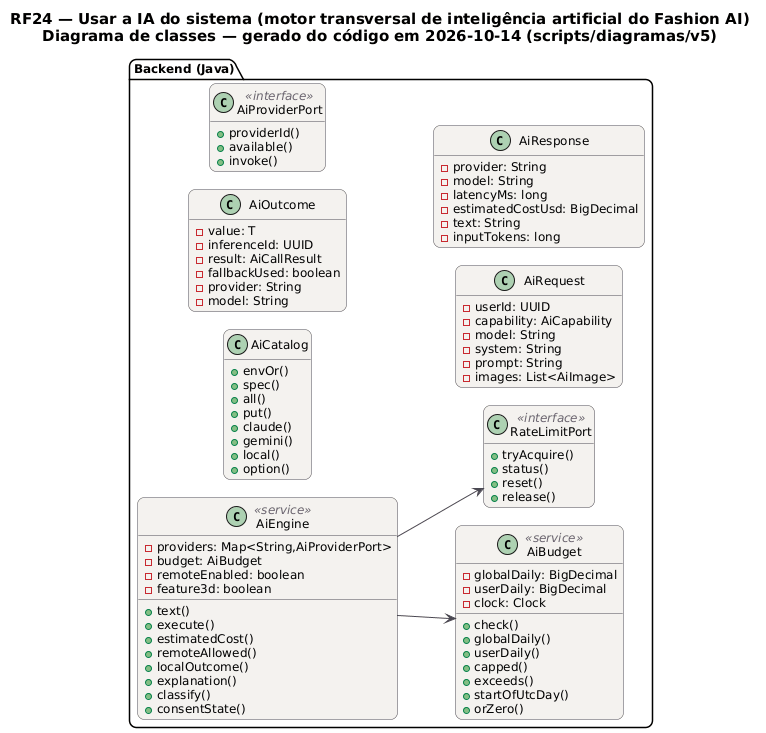

The diagram above was rendered by PlantUML. Its source (embedded in the PNG):
@startuml RF24_Classes
!pragma layout smetana
skinparam backgroundColor #FFFFFF
skinparam shadowing false
skinparam defaultFontName "DejaVu Sans"
skinparam defaultFontSize 12
skinparam titleFontSize 15
skinparam roundcorner 14
skinparam ArrowColor #52606D
skinparam note {
  BackgroundColor #FFFDEB
  BorderColor #D8CE78
  FontColor #554F24
}
skinparam class {
  BackgroundColor #F4F2EF
  BorderColor #4A4852
  ArrowColor #4A4852
  StereotypeFontColor #6B6470
}
hide empty members
left to right direction
title RF24 — Usar a IA do sistema (motor transversal de inteligência artificial do Fashion AI)\nDiagrama de classes — gerado do código em 2026-10-14 (scripts/diagramas/v5)

package "Backend (Java)" {
  class AiBudget <<service>> {
    -globalDaily: BigDecimal
    -userDaily: BigDecimal
    -clock: Clock
    +check()
    +globalDaily()
    +userDaily()
    +capped()
    +exceeds()
    +startOfUtcDay()
    +orZero()
  }
  class AiCatalog  {
    +envOr()
    +spec()
    +all()
    +put()
    +claude()
    +gemini()
    +local()
    +option()
  }
  class AiEngine <<service>> {
    -providers: Map<String,AiProviderPort>
    -budget: AiBudget
    -remoteEnabled: boolean
    -feature3d: boolean
    +text()
    +execute()
    +estimatedCost()
    +remoteAllowed()
    +localOutcome()
    +explanation()
    +classify()
    +consentState()
  }
  class AiOutcome  {
    -value: T
    -inferenceId: UUID
    -result: AiCallResult
    -fallbackUsed: boolean
    -provider: String
    -model: String
  }
  class AiProviderPort <<interface>> {
    +providerId()
    +available()
    +invoke()
  }
  class AiRequest  {
    -userId: UUID
    -capability: AiCapability
    -model: String
    -system: String
    -prompt: String
    -images: List<AiImage>
  }
  class AiResponse  {
    -provider: String
    -model: String
    -latencyMs: long
    -estimatedCostUsd: BigDecimal
    -text: String
    -inputTokens: long
  }
  class RateLimitPort <<interface>> {
    +tryAcquire()
    +status()
    +reset()
    +release()
  }
}
AiEngine --> RateLimitPort
AiEngine --> AiBudget
@enduml